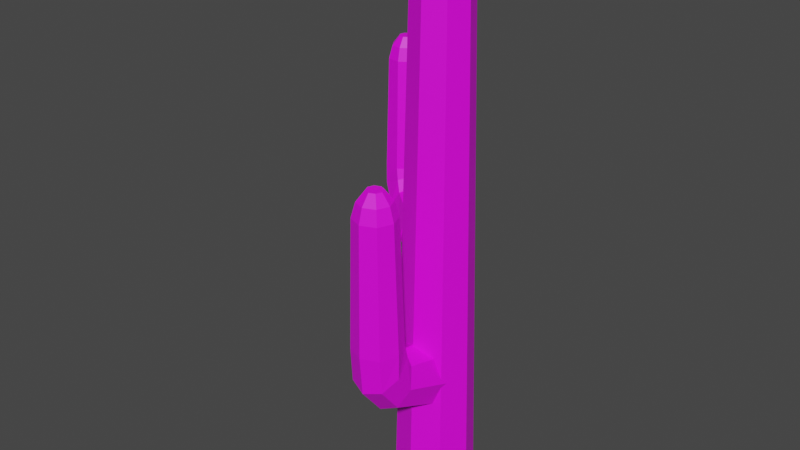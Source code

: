 # Source: cactus.blend  (saved by Blender 3.5.10; exported with 4.5.12 LTS)
import bpy
from mathutils import Matrix  # noqa: F401  (used for matrix-valued properties, if any)

bpy.ops.wm.read_factory_settings(use_empty=True)
scene = bpy.context.scene
scene.name = 'Scene'

# ---- collections
col_collection = bpy.data.collections.new('Collection'); scene.collection.children.link(col_collection)

# ---- images (referenced by path relative to the original .blend; pixels are not part of the script)
import os
ASSET_DIR = os.environ.get("B2B_ASSET_DIR", "")  # directory of the original .blend (textures are referenced by path, not embedded)
HERE = os.path.dirname(os.path.abspath(__file__))  # packed textures are extracted next to this script under _unpacked/

def load_image(name, relpath, width, height, colorspace="sRGB"):
    """Load a texture the original file referenced (path relative to the .blend, or extracted next to this script)."""
    p = next((c for c in (os.path.join(HERE, relpath), os.path.join(ASSET_DIR, relpath)) if relpath and os.path.exists(c)), "")
    if p:
        img = bpy.data.images.load(p, check_existing=True)
        img.name = name
    else:  # same state as the original file: an image datablock whose file is absent (Cycles renders it pink)
        img = bpy.data.images.new(name, width, height)
        img.source = "FILE"
        img.filepath = "//" + (relpath or name)
    img.colorspace_settings.name = colorspace
    return img
img_palette_png = load_image('palette.png', 'palette.png', 1024, 1024, 'sRGB')

# ---- materials (node trees are filled in below, after node groups)
mat_material = bpy.data.materials.new('Material')
mat_material.alpha_threshold = 0.0
mat_material.use_transparent_shadow = False
mat_material.roughness = 0.5
mat_material.line_color = (0.0, 0.0, 0.0, 1.0)

# ---- material node trees
mat_material.use_nodes = True; mat_material.node_tree.nodes.clear()
_N = mat_material.node_tree.nodes; _L = mat_material.node_tree.links
n0 = _N.new('ShaderNodeOutputMaterial'); n0.name = 'Material Output'; n0.location = (300, 300)
n1 = _N.new('ShaderNodeBsdfPrincipled'); n1.name = 'Principled BSDF'; n1.location = (10, 300)
n1.distribution = 'GGX'
n1.subsurface_method = 'RANDOM_WALK_SKIN'
n1.inputs[3].default_value = 1.45
n1.inputs[27].default_value = (0.0, 0.0, 0.0, 1.0)
n1.inputs[28].default_value = 1.0
n2 = _N.new('ShaderNodeTexImage'); n2.name = 'Image Texture'; n2.location = (-280, 275)
n2.image = img_palette_png
_L.new(n1.outputs[0], n0.inputs[0])
_L.new(n2.outputs[0], n1.inputs[0])
n0.is_active_output = True

# ---- world
world_world = bpy.data.worlds.new('World'); scene.world = world_world
world_world.use_nodes = True; world_world.node_tree.nodes.clear()
_N = world_world.node_tree.nodes; _L = world_world.node_tree.links
n0 = _N.new('ShaderNodeOutputWorld'); n0.name = 'World Output'; n0.location = (300, 300)
n1 = _N.new('ShaderNodeBackground'); n1.name = 'Background'; n1.location = (10, 300)
n1.inputs[0].default_value = (0.05088, 0.05088, 0.05088, 1.0)
_L.new(n1.outputs[0], n0.inputs[0])
n0.is_active_output = True
world_world.color = (0.05088, 0.05088, 0.05088)
world_world.use_sun_shadow = False
world_world.sun_shadow_jitter_overblur = 0.0

# ---- meshes
me_cylinder = bpy.data.meshes.new('Cylinder')
me_cylinder.from_pydata([(-1.32e-08, 0.3067, -0.04138), (-1.531e-08, 0.2096, 3.385), (0.2169, 0.2169, -0.04138), (0.1482, 0.1482, 3.385), (0.3067, 1.865e-09, -0.04138), (0.2096, 1.864e-09, 3.385), (0.2169, -0.2169, -0.04138), (0.1482, -0.1482, 3.385), (-1.32e-08, -0.3067, -0.04138), (-1.531e-08, -0.2096, 3.385), (-0.2169, -0.2169, -0.04138), (-0.1482, -0.1482, 3.385), (-0.3067, 1.865e-09, -0.04138), (-0.2096, 1.864e-09, 3.385), (-0.2169, 0.2169, -0.04138), (-0.1482, 0.1482, 3.385), (0.1186, 0.1186, 3.507), (-1.5e-08, 0.1677, 3.507), (0.1677, 1.864e-09, 3.507), (0.1186, -0.1186, 3.507), (-1.5e-08, -0.1677, 3.507), (-0.1186, -0.1186, 3.507), (-0.1677, 1.864e-09, 3.507), (-0.1186, 0.1186, 3.507), (0.05875, 0.05875, 3.596), (-2.645e-08, 0.08308, 3.596), (0.08308, 1.076e-09, 3.596), (0.05875, -0.05875, 3.596), (-2.645e-08, -0.08308, 3.596), (-0.05875, -0.05875, 3.596), (-0.08308, 1.076e-09, 3.596), (-0.05875, 0.05875, 3.596), (-0.01174, -0.4583, 1.199), (-0.01174, -0.5, 2.016), (0.1215, -0.5135, 1.199), (0.1004, -0.5464, 2.016), (0.1767, -0.6467, 1.199), (0.1468, -0.6585, 2.016), (0.1215, -0.78, 1.199), (0.1004, -0.7706, 2.016), (-0.01174, -0.8352, 1.199), (-0.01174, -0.8171, 2.016), (-0.145, -0.78, 1.199), (-0.1239, -0.7706, 2.016), (-0.2002, -0.6467, 1.199), (-0.1703, -0.6585, 2.016), (-0.145, -0.5135, 1.199), (-0.1239, -0.5464, 2.016), (0.078, -0.5688, 2.108), (-0.01174, -0.5316, 2.108), (0.1152, -0.6585, 2.108), (0.078, -0.7483, 2.108), (-0.01174, -0.7854, 2.108), (-0.1015, -0.7483, 2.108), (-0.1387, -0.6585, 2.108), (-0.1015, -0.5688, 2.108), (0.03271, -0.6141, 2.175), (-0.01174, -0.5957, 2.175), (0.05112, -0.6585, 2.175), (0.03271, -0.703, 2.175), (-0.01174, -0.7214, 2.175), (-0.0562, -0.703, 2.175), (-0.07461, -0.6585, 2.175), (-0.0562, -0.6141, 2.175), (-0.01174, -0.4399, 1.143), (0.1215, -0.4875, 1.115), (0.1767, -0.6467, 1.048), (0.1215, -0.7616, 0.9802), (-0.01174, -0.8092, 0.9522), (-0.145, -0.7616, 0.9802), (-0.2002, -0.6467, 1.048), (-0.145, -0.4875, 1.115), (-0.01174, -0.4089, 1.073), (0.1215, -0.4405, 1.028), (0.1767, -0.5167, 0.9183), (0.1215, -0.5929, 0.809), (-0.01174, -0.6245, 0.7637), (-0.145, -0.5929, 0.809), (-0.2002, -0.5167, 0.9183), (-0.145, -0.4405, 1.028), (-0.01174, -0.106, 1.043), (0.1536, -0.1091, 0.9746), (0.2221, -0.1167, 0.8094), (0.1536, -0.1243, 0.6441), (-0.01174, -0.1274, 0.5757), (-0.1771, -0.1243, 0.6441), (-0.2456, -0.1167, 0.8094), (-0.1771, -0.1091, 0.9746), (-0.4001, 0.201, 1.957), (-0.4279, 0.219, 2.605), (-0.4943, 0.136, 1.957), (-0.5071, 0.1643, 2.605), (-0.6069, 0.1566, 1.957), (-0.6018, 0.1816, 2.605), (-0.6719, 0.2508, 1.957), (-0.6565, 0.2608, 2.605), (-0.6513, 0.3634, 1.957), (-0.6392, 0.3556, 2.605), (-0.5571, 0.4284, 1.957), (-0.56, 0.4103, 2.605), (-0.4445, 0.4078, 1.957), (-0.4652, 0.3929, 2.605), (-0.3795, 0.3136, 1.957), (-0.4105, 0.3137, 2.605), (-0.5124, 0.1888, 2.679), (-0.4489, 0.2326, 2.679), (-0.5882, 0.2027, 2.679), (-0.632, 0.2661, 2.679), (-0.6181, 0.3419, 2.679), (-0.5547, 0.3857, 2.679), (-0.4789, 0.3719, 2.679), (-0.4351, 0.3084, 2.679), (-0.5231, 0.2385, 2.732), (-0.4916, 0.2602, 2.732), (-0.5606, 0.2454, 2.732), (-0.5823, 0.2768, 2.732), (-0.5754, 0.3143, 2.732), (-0.544, 0.336, 2.732), (-0.5065, 0.3292, 2.732), (-0.4848, 0.2977, 2.732), (-0.3878, 0.1931, 1.913), (-0.477, 0.1248, 1.891), (-0.6069, 0.1566, 1.837), (-0.6597, 0.2429, 1.784), (-0.634, 0.3522, 1.761), (-0.5449, 0.4205, 1.784), (-0.4445, 0.4078, 1.837), (-0.3622, 0.3024, 1.891), (-0.3672, 0.1797, 1.857), (-0.4456, 0.1045, 1.821), (-0.5202, 0.1006, 1.734), (-0.5472, 0.1702, 1.648), (-0.5109, 0.2726, 1.612), (-0.4324, 0.3478, 1.648), (-0.3578, 0.3518, 1.734), (-0.3308, 0.2822, 1.821), (-0.1653, 0.04928, 1.833), (-0.2386, -0.05959, 1.779), (-0.2732, -0.102, 1.648), (-0.2487, -0.05305, 1.517), (-0.1796, 0.05851, 1.463), (-0.1063, 0.1674, 1.517), (-0.07171, 0.2098, 1.648), (-0.09617, 0.1608, 1.779)], [], [(0, 1, 3, 2), (2, 3, 5, 4), (4, 5, 7, 6), (6, 7, 9, 8), (8, 9, 11, 10), (10, 11, 13, 12), (9, 7, 19, 20), (12, 13, 15, 14), (14, 15, 1, 0), (0, 2, 4, 6, 8, 10, 12, 14), (16, 17, 25, 24), (15, 13, 22, 23), (5, 3, 16, 18), (11, 9, 20, 21), (1, 15, 23, 17), (3, 1, 17, 16), (7, 5, 18, 19), (13, 11, 21, 22), (24, 25, 31, 30, 29, 28, 27, 26), (17, 23, 31, 25), (22, 21, 29, 30), (20, 19, 27, 28), (18, 16, 24, 26), (23, 22, 30, 31), (21, 20, 28, 29), (19, 18, 26, 27), (32, 33, 35, 34), (34, 35, 37, 36), (36, 37, 39, 38), (38, 39, 41, 40), (40, 41, 43, 42), (42, 43, 45, 44), (41, 39, 51, 52), (44, 45, 47, 46), (46, 47, 33, 32), (40, 42, 69, 68), (48, 49, 57, 56), (47, 45, 54, 55), (37, 35, 48, 50), (43, 41, 52, 53), (33, 47, 55, 49), (35, 33, 49, 48), (39, 37, 50, 51), (45, 43, 53, 54), (56, 57, 63, 62, 61, 60, 59, 58), (49, 55, 63, 57), (54, 53, 61, 62), (52, 51, 59, 60), (50, 48, 56, 58), (55, 54, 62, 63), (53, 52, 60, 61), (51, 50, 58, 59), (65, 66, 74, 73), (46, 32, 64, 71), (32, 34, 65, 64), (36, 38, 67, 66), (42, 44, 70, 69), (38, 40, 68, 67), (44, 46, 71, 70), (34, 36, 66, 65), (79, 72, 80, 87), (70, 71, 79, 78), (68, 69, 77, 76), (66, 67, 75, 74), (64, 65, 73, 72), (71, 64, 72, 79), (69, 70, 78, 77), (67, 68, 76, 75), (80, 81, 82, 83, 84, 85, 86, 87), (77, 78, 86, 85), (75, 76, 84, 83), (73, 74, 82, 81), (78, 79, 87, 86), (76, 77, 85, 84), (74, 75, 83, 82), (72, 73, 81, 80), (88, 89, 91, 90), (90, 91, 93, 92), (92, 93, 95, 94), (94, 95, 97, 96), (96, 97, 99, 98), (98, 99, 101, 100), (97, 95, 107, 108), (100, 101, 103, 102), (102, 103, 89, 88), (96, 98, 125, 124), (104, 105, 113, 112), (103, 101, 110, 111), (93, 91, 104, 106), (99, 97, 108, 109), (89, 103, 111, 105), (91, 89, 105, 104), (95, 93, 106, 107), (101, 99, 109, 110), (112, 113, 119, 118, 117, 116, 115, 114), (105, 111, 119, 113), (110, 109, 117, 118), (108, 107, 115, 116), (106, 104, 112, 114), (111, 110, 118, 119), (109, 108, 116, 117), (107, 106, 114, 115), (121, 122, 130, 129), (102, 88, 120, 127), (88, 90, 121, 120), (92, 94, 123, 122), (98, 100, 126, 125), (94, 96, 124, 123), (100, 102, 127, 126), (90, 92, 122, 121), (135, 128, 136, 143), (126, 127, 135, 134), (124, 125, 133, 132), (122, 123, 131, 130), (120, 121, 129, 128), (127, 120, 128, 135), (125, 126, 134, 133), (123, 124, 132, 131), (136, 137, 138, 139, 140, 141, 142, 143), (133, 134, 142, 141), (131, 132, 140, 139), (129, 130, 138, 137), (134, 135, 143, 142), (132, 133, 141, 140), (130, 131, 139, 138), (128, 129, 137, 136)])
_uv = me_cylinder.uv_layers.new(name='UVMap')
_uv.uv.foreach_set('vector', [0.6377, 0.8865, 0.6377, 0.8865, 0.6377, 0.8865, 0.6377, 0.8865, 0.6377, 0.8865, 0.6377, 0.8865, 0.6377, 0.8865, 0.6377, 0.8865, 0.6377, 0.8865, 0.6377, 0.8865, 0.6377, 0.8865, 0.6377, 0.8865, 0.6377, 0.8865, 0.6377, 0.8865, 0.6377, 0.8865, 0.6377, 0.8865, 0.6377, 0.8865, 0.6377, 0.8865, 0.6377, 0.8865, 0.6377, 0.8865, 0.6377, 0.8865, 0.6377, 0.8865, 0.6377, 0.8865, 0.6377, 0.8865, 0.6377, 0.8865, 0.6377, 0.8865, 0.6377, 0.8865, 0.6377, 0.8865, 0.6377, 0.8865, 0.6377, 0.8865, 0.6377, 0.8865, 0.6377, 0.8865, 0.6377, 0.8865, 0.6377, 0.8865, 0.6377, 0.8865, 0.6377, 0.8865, 0.6377, 0.8865, 0.6377, 0.8865, 0.6377, 0.8865, 0.6377, 0.8865, 0.6377, 0.8865, 0.6377, 0.8865, 0.6377, 0.8865, 0.6377, 0.8865, 0.6377, 0.8865, 0.6377, 0.8865, 0.6377, 0.8865, 0.6377, 0.8865, 0.6377, 0.8865, 0.6377, 0.8865, 0.6377, 0.8865, 0.6377, 0.8865, 0.6377, 0.8865, 0.6377, 0.8865, 0.6377, 0.8865, 0.6377, 0.8865, 0.6377, 0.8865, 0.6377, 0.8865, 0.6377, 0.8865, 0.6377, 0.8865, 0.6377, 0.8865, 0.6377, 0.8865, 0.6377, 0.8865, 0.6377, 0.8865, 0.6377, 0.8865, 0.6377, 0.8865, 0.6377, 0.8865, 0.6377, 0.8865, 0.6377, 0.8865, 0.6377, 0.8865, 0.6377, 0.8865, 0.6377, 0.8865, 0.6377, 0.8865, 0.6377, 0.8865, 0.6377, 0.8865, 0.6377, 0.8865, 0.6377, 0.8865, 0.6377, 0.8865, 0.6377, 0.8865, 0.6377, 0.8865, 0.6377, 0.8865, 0.6377, 0.8865, 0.6377, 0.8865, 0.6377, 0.8865, 0.6377, 0.8865, 0.6377, 0.8865, 0.6377, 0.8865, 0.6377, 0.8865, 0.6377, 0.8865, 0.6377, 0.8865, 0.6377, 0.8865, 0.6377, 0.8865, 0.6377, 0.8865, 0.6377, 0.8865, 0.6377, 0.8865, 0.6377, 0.8865, 0.6377, 0.8865, 0.6377, 0.8865, 0.6377, 0.8865, 0.6377, 0.8865, 0.6377, 0.8865, 0.6377, 0.8865, 0.6377, 0.8865, 0.6377, 0.8865, 0.6377, 0.8865, 0.6377, 0.8865, 0.6377, 0.8865, 0.6377, 0.8865, 0.6377, 0.8865, 0.6377, 0.8865, 0.6377, 0.8865, 0.6377, 0.8865, 0.6377, 0.8865, 0.6377, 0.8865, 0.6377, 0.8865, 0.6377, 0.8865, 0.6377, 0.8865, 0.6377, 0.8865, 0.6377, 0.8865, 0.6377, 0.8865, 0.6377, 0.8865, 0.6377, 0.8865, 0.6377, 0.8865, 0.6377, 0.8865, 0.6377, 0.8865, 0.6377, 0.8865, 0.6377, 0.8865, 0.6377, 0.8865, 0.6377, 0.8865, 0.6377, 0.8865, 0.6377, 0.8865, 0.6377, 0.8865, 0.6377, 0.8865, 0.6377, 0.8865, 0.6377, 0.8865, 0.6377, 0.8865, 0.6377, 0.8865, 0.6377, 0.8865, 0.6377, 0.8865, 0.6377, 0.8865, 0.6377, 0.8865, 0.6377, 0.8865, 0.6377, 0.8865, 0.6377, 0.8865, 0.6377, 0.8865, 0.6377, 0.8865, 0.6377, 0.8865, 0.6377, 0.8865, 0.6377, 0.8865, 0.6377, 0.8865, 0.6377, 0.8865, 0.6377, 0.8865, 0.6377, 0.8865, 0.6377, 0.8865, 0.6377, 0.8865, 0.6377, 0.8865, 0.6377, 0.8865, 0.6377, 0.8865, 0.6377, 0.8865, 0.6377, 0.8865, 0.6377, 0.8865, 0.6377, 0.8865, 0.6377, 0.8865, 0.6377, 0.8865, 0.6377, 0.8865, 0.6377, 0.8865, 0.6377, 0.8865, 0.6377, 0.8865, 0.6377, 0.8865, 0.6377, 0.8865, 0.6377, 0.8865, 0.6377, 0.8865, 0.6377, 0.8865, 0.6377, 0.8865, 0.6377, 0.8865, 0.6377, 0.8865, 0.6377, 0.8865, 0.6377, 0.8865, 0.6377, 0.8865, 0.6377, 0.8865, 0.6377, 0.8865, 0.6377, 0.8865, 0.6377, 0.8865, 0.6377, 0.8865, 0.6377, 0.8865, 0.6377, 0.8865, 0.6377, 0.8865, 0.6377, 0.8865, 0.6377, 0.8865, 0.6377, 0.8865, 0.6377, 0.8865, 0.6377, 0.8865, 0.6377, 0.8865, 0.6377, 0.8865, 0.6377, 0.8865, 0.6377, 0.8865, 0.6377, 0.8865, 0.6377, 0.8865, 0.6377, 0.8865, 0.6377, 0.8865, 0.6377, 0.8865, 0.6377, 0.8865, 0.6377, 0.8865, 0.6377, 0.8865, 0.6377, 0.8865, 0.6377, 0.8865, 0.6377, 0.8865, 0.6377, 0.8865, 0.6377, 0.8865, 0.6377, 0.8865, 0.6377, 0.8865, 0.6377, 0.8865, 0.6377, 0.8865, 0.6377, 0.8865, 0.6377, 0.8865, 0.6377, 0.8865, 0.6377, 0.8865, 0.6377, 0.8865, 0.6377, 0.8865, 0.6377, 0.8865, 0.6377, 0.8865, 0.6377, 0.8865, 0.6377, 0.8865, 0.6377, 0.8865, 0.6377, 0.8865, 0.6377, 0.8865, 0.6377, 0.8865, 0.6377, 0.8865, 0.6377, 0.8865, 0.6377, 0.8865, 0.6377, 0.8865, 0.6377, 0.8865, 0.6377, 0.8865, 0.6377, 0.8865, 0.6377, 0.8865, 0.6377, 0.8865, 0.6377, 0.8865, 0.6377, 0.8865, 0.6377, 0.8865, 0.6377, 0.8865, 0.6377, 0.8865, 0.6377, 0.8865, 0.6377, 0.8865, 0.6377, 0.8865, 0.6377, 0.8865, 0.6377, 0.8865, 0.6377, 0.8865, 0.6377, 0.8865, 0.6377, 0.8865, 0.6377, 0.8865, 0.6377, 0.8865, 0.6377, 0.8865, 0.6377, 0.8865, 0.6377, 0.8865, 0.6377, 0.8865, 0.6377, 0.8865, 0.6377, 0.8865, 0.6377, 0.8865, 0.6377, 0.8865, 0.6377, 0.8865, 0.6377, 0.8865, 0.6377, 0.8865, 0.6377, 0.8865, 0.6377, 0.8865, 0.6377, 0.8865, 0.6377, 0.8865, 0.6377, 0.8865, 0.6377, 0.8865, 0.6377, 0.8865, 0.6377, 0.8865, 0.6377, 0.8865, 0.6377, 0.8865, 0.6377, 0.8865, 0.6377, 0.8865, 0.6377, 0.8865, 0.6377, 0.8865, 0.6377, 0.8865, 0.6377, 0.8865, 0.6377, 0.8865, 0.6377, 0.8865, 0.6377, 0.8865, 0.6377, 0.8865, 0.6377, 0.8865, 0.6377, 0.8865, 0.6377, 0.8865, 0.6377, 0.8865, 0.6377, 0.8865, 0.6377, 0.8865, 0.6377, 0.8865, 0.6377, 0.8865, 0.6377, 0.8865, 0.6377, 0.8865, 0.6377, 0.8865, 0.6377, 0.8865, 0.6377, 0.8865, 0.6377, 0.8865, 0.6377, 0.8865, 0.6377, 0.8865, 0.6377, 0.8865, 0.6377, 0.8865, 0.6377, 0.8865, 0.6377, 0.8865, 0.6377, 0.8865, 0.6377, 0.8865, 0.6377, 0.8865, 0.6377, 0.8865, 0.6377, 0.8865, 0.6377, 0.8865, 0.6377, 0.8865, 0.6377, 0.8865, 0.6377, 0.8865, 0.6377, 0.8865, 0.6377, 0.8865, 0.6377, 0.8865, 0.6377, 0.8865, 0.6377, 0.8865, 0.6377, 0.8865, 0.6377, 0.8865, 0.6377, 0.8865, 0.6377, 0.8865, 0.6377, 0.8865, 0.6377, 0.8865, 0.6377, 0.8865, 0.6377, 0.8865, 0.6377, 0.8865, 0.6377, 0.8865, 0.6377, 0.8865, 0.6377, 0.8865, 0.6377, 0.8865, 0.6377, 0.8865, 0.6377, 0.8865, 0.6377, 0.8865, 0.6377, 0.8865, 0.6377, 0.8865, 0.6377, 0.8865, 0.6377, 0.8865, 0.6377, 0.8865, 0.6377, 0.8865, 0.6377, 0.8865, 0.6377, 0.8865, 0.6377, 0.8865, 0.6377, 0.8865, 0.6377, 0.8865, 0.6377, 0.8865, 0.6377, 0.8865, 0.6377, 0.8865, 0.6377, 0.8865, 0.6377, 0.8865, 0.6377, 0.8865, 0.6377, 0.8865, 0.6377, 0.8865, 0.6377, 0.8865, 0.6377, 0.8865, 0.6377, 0.8865, 0.6377, 0.8865, 0.6377, 0.8865, 0.6377, 0.8865, 0.6377, 0.8865, 0.6377, 0.8865, 0.6377, 0.8865, 0.6377, 0.8865, 0.6377, 0.8865, 0.6377, 0.8865, 0.6377, 0.8865, 0.6377, 0.8865, 0.6377, 0.8865, 0.6377, 0.8865, 0.6377, 0.8865, 0.6377, 0.8865, 0.6377, 0.8865, 0.6377, 0.8865, 0.6377, 0.8865, 0.6377, 0.8865, 0.6377, 0.8865, 0.6377, 0.8865, 0.6377, 0.8865, 0.6377, 0.8865, 0.6377, 0.8865, 0.6377, 0.8865, 0.6377, 0.8865, 0.6377, 0.8865, 0.6377, 0.8865, 0.6377, 0.8865, 0.6377, 0.8865, 0.6377, 0.8865, 0.6377, 0.8865, 0.6377, 0.8865, 0.6377, 0.8865, 0.6377, 0.8865, 0.6377, 0.8865, 0.6377, 0.8865, 0.6377, 0.8865, 0.6377, 0.8865, 0.6377, 0.8865, 0.6377, 0.8865, 0.6377, 0.8865, 0.6377, 0.8865, 0.6377, 0.8865, 0.6377, 0.8865, 0.6377, 0.8865, 0.6377, 0.8865, 0.6377, 0.8865, 0.6377, 0.8865, 0.6377, 0.8865, 0.6377, 0.8865, 0.6377, 0.8865, 0.6377, 0.8865, 0.6377, 0.8865, 0.6377, 0.8865, 0.6377, 0.8865, 0.6377, 0.8865, 0.6377, 0.8865, 0.6377, 0.8865, 0.6377, 0.8865, 0.6377, 0.8865, 0.6377, 0.8865, 0.6377, 0.8865, 0.6377, 0.8865, 0.6377, 0.8865, 0.6377, 0.8865, 0.6377, 0.8865, 0.6377, 0.8865, 0.6377, 0.8865, 0.6377, 0.8865, 0.6377, 0.8865, 0.6377, 0.8865, 0.6377, 0.8865, 0.6377, 0.8865, 0.6377, 0.8865, 0.6377, 0.8865, 0.6377, 0.8865, 0.6377, 0.8865, 0.6377, 0.8865, 0.6377, 0.8865, 0.6377, 0.8865, 0.6377, 0.8865, 0.6377, 0.8865, 0.6377, 0.8865, 0.6377, 0.8865, 0.6377, 0.8865, 0.6377, 0.8865, 0.6377, 0.8865, 0.6377, 0.8865, 0.6377, 0.8865, 0.6377, 0.8865, 0.6377, 0.8865, 0.6377, 0.8865, 0.6377, 0.8865, 0.6377, 0.8865, 0.6377, 0.8865, 0.6377, 0.8865, 0.6377, 0.8865, 0.6377, 0.8865, 0.6377, 0.8865, 0.6377, 0.8865, 0.6377, 0.8865, 0.6377, 0.8865, 0.6377, 0.8865, 0.6377, 0.8865, 0.6377, 0.8865, 0.6377, 0.8865, 0.6377, 0.8865, 0.6377, 0.8865, 0.6377, 0.8865, 0.6377, 0.8865, 0.6377, 0.8865, 0.6377, 0.8865, 0.6377, 0.8865, 0.6377, 0.8865, 0.6377, 0.8865, 0.6377, 0.8865, 0.6377, 0.8865, 0.6377, 0.8865, 0.6377, 0.8865, 0.6377, 0.8865, 0.6377, 0.8865, 0.6377, 0.8865, 0.6377, 0.8865, 0.6377, 0.8865, 0.6377, 0.8865, 0.6377, 0.8865, 0.6377, 0.8865, 0.6377, 0.8865, 0.6377, 0.8865, 0.6377, 0.8865, 0.6377, 0.8865, 0.6377, 0.8865, 0.6377, 0.8865, 0.6377, 0.8865, 0.6377, 0.8865, 0.6377, 0.8865, 0.6377, 0.8865, 0.6377, 0.8865, 0.6377, 0.8865, 0.6377, 0.8865, 0.6377, 0.8865, 0.6377, 0.8865, 0.6377, 0.8865, 0.6377, 0.8865, 0.6377, 0.8865, 0.6377, 0.8865, 0.6377, 0.8865, 0.6377, 0.8865, 0.6377, 0.8865, 0.6377, 0.8865, 0.6377, 0.8865, 0.6377, 0.8865, 0.6377, 0.8865, 0.6377, 0.8865, 0.6377, 0.8865, 0.6377, 0.8865, 0.6377, 0.8865, 0.6377, 0.8865, 0.6377, 0.8865, 0.6377, 0.8865, 0.6377, 0.8865, 0.6377, 0.8865, 0.6377, 0.8865, 0.6377, 0.8865, 0.6377, 0.8865, 0.6377, 0.8865, 0.6377, 0.8865, 0.6377, 0.8865, 0.6377, 0.8865, 0.6377, 0.8865, 0.6377, 0.8865, 0.6377, 0.8865, 0.6377, 0.8865])
me_cylinder.materials.append(mat_material)
me_cylinder.update()

# ---- objects
ob_cylinder = bpy.data.objects.new('Cylinder', me_cylinder)

# ---- transforms, parenting, visibility, modifiers, constraints
ob_cylinder.location = (-0.06591, -0.04615, -0.00661)
ob_cylinder.scale = (0.6778, 0.6778, 0.8314)

# ---- collection membership
col_collection.objects.link(ob_cylinder)

# ---- scene / render settings (as saved in the file)
scene.frame_start = 1; scene.frame_end = 250; scene.frame_set(1)
scene.render.engine = 'BLENDER_EEVEE_NEXT'
scene.cycles.sampling_pattern = 'TABULATED_SOBOL'
scene.view_settings.view_transform = 'Filmic'
bpy.context.view_layer.update()

# ---- added for rendering (the .blend has no active camera and no usable light): camera, sun
cam_auto = bpy.data.cameras.new('AutoCamera')
cam_auto.lens = 50.0
cam_auto.sensor_width = 36.0
cam_auto.clip_end = 1000.0
ob_auto_camera = bpy.data.objects.new('AutoCamera', cam_auto)
scene.collection.objects.link(ob_auto_camera)
ob_auto_camera.location = (2.78208, -3.7501, 3.84825)
ob_auto_camera.rotation_euler = (1.09748, -7.21219e-08, 0.694738)
scene.camera = ob_auto_camera
light_auto_sun = bpy.data.lights.new('AutoSun', 'SUN')
light_auto_sun.energy = 3.0
light_auto_sun.angle = 0.0523599
ob_auto_sun = bpy.data.objects.new('AutoSun', light_auto_sun)
scene.collection.objects.link(ob_auto_sun)
ob_auto_sun.rotation_euler = (0.872665, 0.174533, 0.523599)
bpy.context.view_layer.update()
